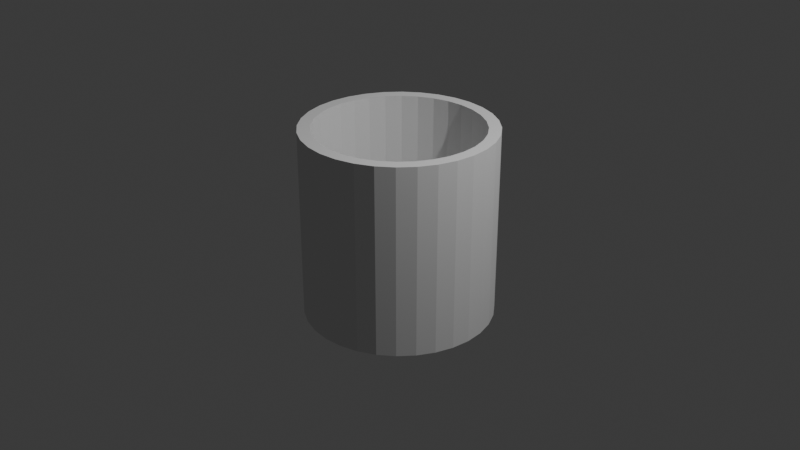 # Source: end_of_turn.blend  (saved by Blender 4.2.66; exported with 4.5.12 LTS)
import bpy
from mathutils import Matrix  # noqa: F401  (used for matrix-valued properties, if any)

bpy.ops.wm.read_factory_settings(use_empty=True)
scene = bpy.context.scene
scene.name = 'Scene'

# ---- collections
col_collection = bpy.data.collections.new('Collection'); scene.collection.children.link(col_collection)

# ---- world
world_world = bpy.data.worlds.new('World'); scene.world = world_world
world_world.use_nodes = True; world_world.node_tree.nodes.clear()
_N = world_world.node_tree.nodes; _L = world_world.node_tree.links
n0 = _N.new('ShaderNodeOutputWorld'); n0.name = 'World Output'; n0.location = (300, 300)
n1 = _N.new('ShaderNodeBackground'); n1.name = 'Background'; n1.location = (10, 300)
n1.inputs[0].default_value = (0.05088, 0.05088, 0.05088, 1.0)
_L.new(n1.outputs[0], n0.inputs[0])
n0.is_active_output = True
world_world.color = (0.05088, 0.05088, 0.05088)
world_world.sun_shadow_jitter_overblur = 0.0

# ---- cameras
cam_camera = bpy.data.cameras.new('Camera')
cam_camera.clip_end = 100.0
cam_camera.ortho_scale = 7.314

# ---- lights
light_light = bpy.data.lights.new('Light', 'POINT')
light_light.energy = 1000.0
light_light.shadow_soft_size = 0.1

# ---- meshes
me_cylinder = bpy.data.meshes.new('Cylinder')
me_cylinder.from_pydata([(0.0, 1.0, -1.0), (0.0, 1.0, 1.0), (0.1951, 0.9808, -1.0), (0.1951, 0.9808, 1.0), (0.3827, 0.9239, -1.0), (0.3827, 0.9239, 1.0), (0.5556, 0.8315, -1.0), (0.5556, 0.8315, 1.0), (0.7071, 0.7071, -1.0), (0.7071, 0.7071, 1.0), (0.8315, 0.5556, -1.0), (0.8315, 0.5556, 1.0), (0.9239, 0.3827, -1.0), (0.9239, 0.3827, 1.0), (0.9808, 0.1951, -1.0), (0.9808, 0.1951, 1.0), (1.0, 0.0, -1.0), (1.0, 0.0, 1.0), (0.9808, -0.1951, -1.0), (0.9808, -0.1951, 1.0), (0.9239, -0.3827, -1.0), (0.9239, -0.3827, 1.0), (0.8315, -0.5556, -1.0), (0.8315, -0.5556, 1.0), (0.7071, -0.7071, -1.0), (0.7071, -0.7071, 1.0), (0.5556, -0.8315, -1.0), (0.5556, -0.8315, 1.0), (0.3827, -0.9239, -1.0), (0.3827, -0.9239, 1.0), (0.1951, -0.9808, -1.0), (0.1951, -0.9808, 1.0), (0.0, -1.0, -1.0), (0.0, -1.0, 1.0), (-0.1951, -0.9808, -1.0), (-0.1951, -0.9808, 1.0), (-0.3827, -0.9239, -1.0), (-0.3827, -0.9239, 1.0), (-0.5556, -0.8315, -1.0), (-0.5556, -0.8315, 1.0), (-0.7071, -0.7071, -1.0), (-0.7071, -0.7071, 1.0), (-0.8315, -0.5556, -1.0), (-0.8315, -0.5556, 1.0), (-0.9239, -0.3827, -1.0), (-0.9239, -0.3827, 1.0), (-0.9808, -0.1951, -1.0), (-0.9808, -0.1951, 1.0), (-1.0, 0.0, -1.0), (-1.0, 0.0, 1.0), (-0.9808, 0.1951, -1.0), (-0.9808, 0.1951, 1.0), (-0.9239, 0.3827, -1.0), (-0.9239, 0.3827, 1.0), (-0.8315, 0.5556, -1.0), (-0.8315, 0.5556, 1.0), (-0.7071, 0.7071, -1.0), (-0.7071, 0.7071, 1.0), (-0.5556, 0.8315, -1.0), (-0.5556, 0.8315, 1.0), (-0.3827, 0.9239, -1.0), (-0.3827, 0.9239, 1.0), (-0.1951, 0.9808, -1.0), (-0.1951, 0.9808, 1.0), (0.09755, 0.9904, 1.0), (0.2889, 0.9523, 1.0), (0.4691, 0.8777, 1.0), (0.6313, 0.7693, 1.0), (0.7693, 0.6313, 1.0), (0.8777, 0.4691, 1.0), (0.9523, 0.2889, 1.0), (0.9904, 0.09755, 1.0), (0.9904, -0.09755, 1.0), (0.9523, -0.2889, 1.0), (0.8777, -0.4691, 1.0), (0.7693, -0.6313, 1.0), (0.6313, -0.7693, 1.0), (0.4691, -0.8777, 1.0), (0.2889, -0.9523, 1.0), (0.09755, -0.9904, 1.0), (-0.09755, -0.9904, 1.0), (-0.2889, -0.9523, 1.0), (-0.4691, -0.8777, 1.0), (-0.6313, -0.7693, 1.0), (-0.7693, -0.6313, 1.0), (-0.8777, -0.4691, 1.0), (-0.9523, -0.2889, 1.0), (-0.9904, -0.09755, 1.0), (-0.9904, 0.09755, 1.0), (-0.9523, 0.2889, 1.0), (-0.8777, 0.4691, 1.0), (-0.7693, 0.6313, 1.0), (-0.6313, 0.7693, 1.0), (-0.4691, 0.8777, 1.0), (-0.2889, 0.9523, 1.0), (-0.09755, 0.9904, 1.0), (0.08514, 0.8645, 1.0), (0.0, 0.8729, 1.0), (0.2522, 0.8313, 1.0), (0.1703, 0.8561, 1.0), (0.4095, 0.7661, 1.0), (0.334, 0.8064, 1.0), (0.5511, 0.6715, 1.0), (0.4849, 0.7258, 1.0), (0.6715, 0.5511, 1.0), (0.6172, 0.6172, 1.0), (0.7661, 0.4095, 1.0), (0.7258, 0.4849, 1.0), (0.8313, 0.2522, 1.0), (0.8064, 0.334, 1.0), (0.8645, 0.08514, 1.0), (0.8561, 0.1703, 1.0), (0.8645, -0.08514, 1.0), (0.8729, 0.0, 1.0), (0.8313, -0.2522, 1.0), (0.8561, -0.1703, 1.0), (0.7661, -0.4095, 1.0), (0.8064, -0.334, 1.0), (0.6715, -0.5511, 1.0), (0.7258, -0.4849, 1.0), (0.5511, -0.6715, 1.0), (0.6172, -0.6172, 1.0), (0.4095, -0.7661, 1.0), (0.4849, -0.7258, 1.0), (0.2522, -0.8313, 1.0), (0.334, -0.8064, 1.0), (0.08514, -0.8645, 1.0), (0.1703, -0.8561, 1.0), (-0.08514, -0.8645, 1.0), (0.0, -0.8729, 1.0), (-0.2522, -0.8313, 1.0), (-0.1703, -0.8561, 1.0), (-0.4095, -0.7661, 1.0), (-0.334, -0.8064, 1.0), (-0.5511, -0.6715, 1.0), (-0.4849, -0.7258, 1.0), (-0.6715, -0.5511, 1.0), (-0.6172, -0.6172, 1.0), (-0.7661, -0.4095, 1.0), (-0.7258, -0.4849, 1.0), (-0.8313, -0.2522, 1.0), (-0.8064, -0.334, 1.0), (-0.8645, -0.08514, 1.0), (-0.8561, -0.1703, 1.0), (-0.8645, 0.08514, 1.0), (-0.8729, 0.0, 1.0), (-0.8313, 0.2522, 1.0), (-0.8561, 0.1703, 1.0), (-0.7661, 0.4095, 1.0), (-0.8064, 0.334, 1.0), (-0.6715, 0.5511, 1.0), (-0.7258, 0.4849, 1.0), (-0.5511, 0.6715, 1.0), (-0.6172, 0.6172, 1.0), (-0.4095, 0.7661, 1.0), (-0.4849, 0.7258, 1.0), (-0.2522, 0.8313, 1.0), (-0.334, 0.8064, 1.0), (-0.08514, 0.8645, 1.0), (-0.1703, 0.8561, 1.0), (0.09755, 0.9904, 1.0), (0.0, 1.0, 1.0), (0.2889, 0.9523, 1.0), (0.1951, 0.9808, 1.0), (0.4691, 0.8777, 1.0), (0.3827, 0.9239, 1.0), (0.6313, 0.7693, 1.0), (0.5556, 0.8315, 1.0), (0.7693, 0.6313, 1.0), (0.7071, 0.7071, 1.0), (0.8777, 0.4691, 1.0), (0.8315, 0.5556, 1.0), (0.9523, 0.2889, 1.0), (0.9239, 0.3827, 1.0), (0.9904, 0.09755, 1.0), (0.9808, 0.1951, 1.0), (0.9904, -0.09755, 1.0), (1.0, 0.0, 1.0), (0.9523, -0.2889, 1.0), (0.9808, -0.1951, 1.0), (0.8777, -0.4691, 1.0), (0.9239, -0.3827, 1.0), (0.7693, -0.6313, 1.0), (0.8315, -0.5556, 1.0), (0.6313, -0.7693, 1.0), (0.7071, -0.7071, 1.0), (0.4691, -0.8777, 1.0), (0.5556, -0.8315, 1.0), (0.2889, -0.9523, 1.0), (0.3827, -0.9239, 1.0), (0.09755, -0.9904, 1.0), (0.1951, -0.9808, 1.0), (-0.09755, -0.9904, 1.0), (0.0, -1.0, 1.0), (-0.2889, -0.9523, 1.0), (-0.1951, -0.9808, 1.0), (-0.4691, -0.8777, 1.0), (-0.3827, -0.9239, 1.0), (-0.6313, -0.7693, 1.0), (-0.5556, -0.8315, 1.0), (-0.7693, -0.6313, 1.0), (-0.7071, -0.7071, 1.0), (-0.8777, -0.4691, 1.0), (-0.8315, -0.5556, 1.0), (-0.9523, -0.2889, 1.0), (-0.9239, -0.3827, 1.0), (-0.9904, -0.09755, 1.0), (-0.9808, -0.1951, 1.0), (-0.9904, 0.09755, 1.0), (-1.0, 0.0, 1.0), (-0.9523, 0.2889, 1.0), (-0.9808, 0.1951, 1.0), (-0.8777, 0.4691, 1.0), (-0.9239, 0.3827, 1.0), (-0.7693, 0.6313, 1.0), (-0.8315, 0.5556, 1.0), (-0.6313, 0.7693, 1.0), (-0.7071, 0.7071, 1.0), (-0.4691, 0.8777, 1.0), (-0.5556, 0.8315, 1.0), (-0.2889, 0.9523, 1.0), (-0.3827, 0.9239, 1.0), (-0.09755, 0.9904, 1.0), (-0.1951, 0.9808, 1.0), (0.09755, 0.9904, 1.0), (0.0, 1.0, 1.0), (0.2889, 0.9523, 1.0), (0.1951, 0.9808, 1.0), (0.4691, 0.8777, 1.0), (0.3827, 0.9239, 1.0), (0.6313, 0.7693, 1.0), (0.5556, 0.8315, 1.0), (0.7693, 0.6313, 1.0), (0.7071, 0.7071, 1.0), (0.8777, 0.4691, 1.0), (0.8315, 0.5556, 1.0), (0.9523, 0.2889, 1.0), (0.9239, 0.3827, 1.0), (0.9904, 0.09755, 1.0), (0.9808, 0.1951, 1.0), (0.9904, -0.09755, 1.0), (1.0, 0.0, 1.0), (0.9523, -0.2889, 1.0), (0.9808, -0.1951, 1.0), (0.8777, -0.4691, 1.0), (0.9239, -0.3827, 1.0), (0.7693, -0.6313, 1.0), (0.8315, -0.5556, 1.0), (0.6313, -0.7693, 1.0), (0.7071, -0.7071, 1.0), (0.4691, -0.8777, 1.0), (0.5556, -0.8315, 1.0), (0.2889, -0.9523, 1.0), (0.3827, -0.9239, 1.0), (0.09755, -0.9904, 1.0), (0.1951, -0.9808, 1.0), (-0.09755, -0.9904, 1.0), (0.0, -1.0, 1.0), (-0.2889, -0.9523, 1.0), (-0.1951, -0.9808, 1.0), (-0.4691, -0.8777, 1.0), (-0.3827, -0.9239, 1.0), (-0.6313, -0.7693, 1.0), (-0.5556, -0.8315, 1.0), (-0.7693, -0.6313, 1.0), (-0.7071, -0.7071, 1.0), (-0.8777, -0.4691, 1.0), (-0.8315, -0.5556, 1.0), (-0.9523, -0.2889, 1.0), (-0.9239, -0.3827, 1.0), (-0.9904, -0.09755, 1.0), (-0.9808, -0.1951, 1.0), (-0.9904, 0.09755, 1.0), (-1.0, 0.0, 1.0), (-0.9523, 0.2889, 1.0), (-0.9808, 0.1951, 1.0), (-0.8777, 0.4691, 1.0), (-0.9239, 0.3827, 1.0), (-0.7693, 0.6313, 1.0), (-0.8315, 0.5556, 1.0), (-0.6313, 0.7693, 1.0), (-0.7071, 0.7071, 1.0), (-0.4691, 0.8777, 1.0), (-0.5556, 0.8315, 1.0), (-0.2889, 0.9523, 1.0), (-0.3827, 0.9239, 1.0), (-0.09755, 0.9904, 1.0), (-0.1951, 0.9808, 1.0), (0.09755, 0.9904, 1.0), (0.0, 1.0, 1.0), (0.2889, 0.9523, 1.0), (0.1951, 0.9808, 1.0), (0.4691, 0.8777, 1.0), (0.3827, 0.9239, 1.0), (0.6313, 0.7693, 1.0), (0.5556, 0.8315, 1.0), (0.7693, 0.6313, 1.0), (0.7071, 0.7071, 1.0), (0.8777, 0.4691, 1.0), (0.8315, 0.5556, 1.0), (0.9523, 0.2889, 1.0), (0.9239, 0.3827, 1.0), (0.9904, 0.09755, 1.0), (0.9808, 0.1951, 1.0), (0.9904, -0.09755, 1.0), (1.0, 0.0, 1.0), (0.9523, -0.2889, 1.0), (0.9808, -0.1951, 1.0), (0.8777, -0.4691, 1.0), (0.9239, -0.3827, 1.0), (0.7693, -0.6313, 1.0), (0.8315, -0.5556, 1.0), (0.6313, -0.7693, 1.0), (0.7071, -0.7071, 1.0), (0.4691, -0.8777, 1.0), (0.5556, -0.8315, 1.0), (0.2889, -0.9523, 1.0), (0.3827, -0.9239, 1.0), (0.09755, -0.9904, 1.0), (0.1951, -0.9808, 1.0), (-0.09755, -0.9904, 1.0), (0.0, -1.0, 1.0), (-0.2889, -0.9523, 1.0), (-0.1951, -0.9808, 1.0), (-0.4691, -0.8777, 1.0), (-0.3827, -0.9239, 1.0), (-0.6313, -0.7693, 1.0), (-0.5556, -0.8315, 1.0), (-0.7693, -0.6313, 1.0), (-0.7071, -0.7071, 1.0), (-0.8777, -0.4691, 1.0), (-0.8315, -0.5556, 1.0), (-0.9523, -0.2889, 1.0), (-0.9239, -0.3827, 1.0), (-0.9904, -0.09755, 1.0), (-0.9808, -0.1951, 1.0), (-0.9904, 0.09755, 1.0), (-1.0, 0.0, 1.0), (-0.9523, 0.2889, 1.0), (-0.9808, 0.1951, 1.0), (-0.8777, 0.4691, 1.0), (-0.9239, 0.3827, 1.0), (-0.7693, 0.6313, 1.0), (-0.8315, 0.5556, 1.0), (-0.6313, 0.7693, 1.0), (-0.7071, 0.7071, 1.0), (-0.4691, 0.8777, 1.0), (-0.5556, 0.8315, 1.0), (-0.2889, 0.9523, 1.0), (-0.3827, 0.9239, 1.0), (-0.09755, 0.9904, 1.0), (-0.1951, 0.9808, 1.0), (0.08514, 0.8645, -0.6921), (0.0, 0.8729, -0.6921), (0.2522, 0.8313, -0.6921), (0.1703, 0.8561, -0.6921), (0.4095, 0.7661, -0.6921), (0.334, 0.8064, -0.6921), (0.5511, 0.6715, -0.6921), (0.4849, 0.7258, -0.6921), (0.6715, 0.5511, -0.6921), (0.6172, 0.6172, -0.6921), (0.7661, 0.4095, -0.6921), (0.7258, 0.4849, -0.6921), (0.8313, 0.2522, -0.6921), (0.8064, 0.334, -0.6921), (0.8645, 0.08514, -0.6921), (0.8561, 0.1703, -0.6921), (0.8645, -0.08514, -0.6921), (0.8729, 0.0, -0.6921), (0.8313, -0.2522, -0.6921), (0.8561, -0.1703, -0.6921), (0.7661, -0.4095, -0.6921), (0.8064, -0.334, -0.6921), (0.6715, -0.5511, -0.6921), (0.7258, -0.4849, -0.6921), (0.5511, -0.6715, -0.6921), (0.6172, -0.6172, -0.6921), (0.4095, -0.7661, -0.6921), (0.4849, -0.7258, -0.6921), (0.2522, -0.8313, -0.6921), (0.334, -0.8064, -0.6921), (0.08514, -0.8645, -0.6921), (0.1703, -0.8561, -0.6921), (-0.08514, -0.8645, -0.6921), (0.0, -0.8729, -0.6921), (-0.2522, -0.8313, -0.6921), (-0.1703, -0.8561, -0.6921), (-0.4095, -0.7661, -0.6921), (-0.334, -0.8064, -0.6921), (-0.5511, -0.6715, -0.6921), (-0.4849, -0.7258, -0.6921), (-0.6715, -0.5511, -0.6921), (-0.6172, -0.6172, -0.6921), (-0.7661, -0.4095, -0.6921), (-0.7258, -0.4849, -0.6921), (-0.8313, -0.2522, -0.6921), (-0.8064, -0.334, -0.6921), (-0.8645, -0.08514, -0.6921), (-0.8561, -0.1703, -0.6921), (-0.8645, 0.08514, -0.6921), (-0.8729, 0.0, -0.6921), (-0.8313, 0.2522, -0.6921), (-0.8561, 0.1703, -0.6921), (-0.7661, 0.4095, -0.6921), (-0.8064, 0.334, -0.6921), (-0.6715, 0.5511, -0.6921), (-0.7258, 0.4849, -0.6921), (-0.5511, 0.6715, -0.6921), (-0.6172, 0.6172, -0.6921), (-0.4095, 0.7661, -0.6921), (-0.4849, 0.7258, -0.6921), (-0.2522, 0.8313, -0.6921), (-0.334, 0.8064, -0.6921), (-0.08514, 0.8645, -0.6921), (-0.1703, 0.8561, -0.6921)], [], [(0, 1, 64, 3, 2), (2, 3, 65, 5, 4), (4, 5, 66, 7, 6), (6, 7, 67, 9, 8), (8, 9, 68, 11, 10), (10, 11, 69, 13, 12), (12, 13, 70, 15, 14), (14, 15, 71, 17, 16), (16, 17, 72, 19, 18), (18, 19, 73, 21, 20), (20, 21, 74, 23, 22), (22, 23, 75, 25, 24), (24, 25, 76, 27, 26), (26, 27, 77, 29, 28), (28, 29, 78, 31, 30), (30, 31, 79, 33, 32), (32, 33, 80, 35, 34), (34, 35, 81, 37, 36), (36, 37, 82, 39, 38), (38, 39, 83, 41, 40), (40, 41, 84, 43, 42), (42, 43, 85, 45, 44), (44, 45, 86, 47, 46), (46, 47, 87, 49, 48), (48, 49, 88, 51, 50), (50, 51, 89, 53, 52), (52, 53, 90, 55, 54), (54, 55, 91, 57, 56), (56, 57, 92, 59, 58), (58, 59, 93, 61, 60), (74, 21, 181, 180), (60, 61, 94, 63, 62), (62, 63, 95, 1, 0), (0, 2, 4, 6, 8, 10, 12, 14, 16, 18, 20, 22, 24, 26, 28, 30, 32, 34, 36, 38, 40, 42, 44, 46, 48, 50, 52, 54, 56, 58, 60, 62), (97, 158, 414, 353), (33, 79, 190, 193), (83, 39, 199, 198), (35, 80, 192, 195), (92, 57, 217, 216), (66, 5, 165, 164), (37, 81, 194, 197), (75, 23, 183, 182), (39, 82, 196, 199), (84, 41, 201, 200), (41, 83, 198, 201), (93, 59, 219, 218), (67, 7, 167, 166), (43, 84, 200, 203), (76, 25, 185, 184), (45, 85, 202, 205), (85, 43, 203, 202), (47, 86, 204, 207), (94, 61, 221, 220), (68, 9, 169, 168), (49, 87, 206, 209), (77, 27, 187, 186), (51, 88, 208, 211), (86, 45, 205, 204), (53, 89, 210, 213), (95, 63, 223, 222), (69, 11, 171, 170), (55, 90, 212, 215), (3, 64, 160, 163), (78, 29, 189, 188), (57, 91, 214, 217), (5, 65, 162, 165), (87, 47, 207, 206), (59, 92, 216, 219), (7, 66, 164, 167), (70, 13, 173, 172), (61, 93, 218, 221), (9, 67, 166, 169), (79, 31, 191, 190), (63, 94, 220, 223), (11, 68, 168, 171), (88, 49, 209, 208), (1, 95, 222, 161), (13, 69, 170, 173), (71, 15, 175, 174), (15, 70, 172, 175), (80, 33, 193, 192), (17, 71, 174, 177), (89, 51, 211, 210), (19, 72, 176, 179), (72, 17, 177, 176), (21, 73, 178, 181), (81, 35, 195, 194), (64, 1, 161, 160), (23, 74, 180, 183), (90, 53, 213, 212), (25, 75, 182, 185), (73, 19, 179, 178), (27, 76, 184, 187), (82, 37, 197, 196), (29, 77, 186, 189), (91, 55, 215, 214), (65, 3, 163, 162), (31, 78, 188, 191), (225, 224, 160, 161), (227, 226, 162, 163), (229, 228, 164, 165), (231, 230, 166, 167), (233, 232, 168, 169), (235, 234, 170, 171), (237, 236, 172, 173), (239, 238, 174, 175), (241, 240, 176, 177), (243, 242, 178, 179), (245, 244, 180, 181), (247, 246, 182, 183), (249, 248, 184, 185), (251, 250, 186, 187), (253, 252, 188, 189), (255, 254, 190, 191), (257, 256, 192, 193), (259, 258, 194, 195), (261, 260, 196, 197), (263, 262, 198, 199), (265, 264, 200, 201), (267, 266, 202, 203), (269, 268, 204, 205), (271, 270, 206, 207), (273, 272, 208, 209), (275, 274, 210, 211), (277, 276, 212, 213), (279, 278, 214, 215), (281, 280, 216, 217), (283, 282, 218, 219), (285, 284, 220, 221), (287, 286, 222, 223), (224, 227, 163, 160), (226, 229, 165, 162), (228, 231, 167, 164), (230, 233, 169, 166), (232, 235, 171, 168), (234, 237, 173, 170), (236, 239, 175, 172), (238, 241, 177, 174), (240, 243, 179, 176), (242, 245, 181, 178), (244, 247, 183, 180), (246, 249, 185, 182), (248, 251, 187, 184), (250, 253, 189, 186), (252, 255, 191, 188), (254, 257, 193, 190), (256, 259, 195, 192), (258, 261, 197, 194), (260, 263, 199, 196), (262, 265, 201, 198), (264, 267, 203, 200), (266, 269, 205, 202), (268, 271, 207, 204), (270, 273, 209, 206), (272, 275, 211, 208), (274, 277, 213, 210), (276, 279, 215, 212), (278, 281, 217, 214), (280, 283, 219, 216), (282, 285, 221, 218), (284, 287, 223, 220), (286, 225, 161, 222), (289, 288, 224, 225), (291, 290, 226, 227), (293, 292, 228, 229), (295, 294, 230, 231), (297, 296, 232, 233), (299, 298, 234, 235), (301, 300, 236, 237), (303, 302, 238, 239), (305, 304, 240, 241), (307, 306, 242, 243), (309, 308, 244, 245), (311, 310, 246, 247), (313, 312, 248, 249), (315, 314, 250, 251), (317, 316, 252, 253), (319, 318, 254, 255), (321, 320, 256, 257), (323, 322, 258, 259), (325, 324, 260, 261), (327, 326, 262, 263), (329, 328, 264, 265), (331, 330, 266, 267), (333, 332, 268, 269), (335, 334, 270, 271), (337, 336, 272, 273), (339, 338, 274, 275), (341, 340, 276, 277), (343, 342, 278, 279), (345, 344, 280, 281), (347, 346, 282, 283), (349, 348, 284, 285), (351, 350, 286, 287), (288, 291, 227, 224), (290, 293, 229, 226), (292, 295, 231, 228), (294, 297, 233, 230), (296, 299, 235, 232), (298, 301, 237, 234), (300, 303, 239, 236), (302, 305, 241, 238), (304, 307, 243, 240), (306, 309, 245, 242), (308, 311, 247, 244), (310, 313, 249, 246), (312, 315, 251, 248), (314, 317, 253, 250), (316, 319, 255, 252), (318, 321, 257, 254), (320, 323, 259, 256), (322, 325, 261, 258), (324, 327, 263, 260), (326, 329, 265, 262), (328, 331, 267, 264), (330, 333, 269, 266), (332, 335, 271, 268), (334, 337, 273, 270), (336, 339, 275, 272), (338, 341, 277, 274), (340, 343, 279, 276), (342, 345, 281, 278), (344, 347, 283, 280), (346, 349, 285, 282), (348, 351, 287, 284), (350, 289, 225, 286), (97, 96, 288, 289), (99, 98, 290, 291), (101, 100, 292, 293), (103, 102, 294, 295), (105, 104, 296, 297), (107, 106, 298, 299), (109, 108, 300, 301), (111, 110, 302, 303), (113, 112, 304, 305), (115, 114, 306, 307), (117, 116, 308, 309), (119, 118, 310, 311), (121, 120, 312, 313), (123, 122, 314, 315), (125, 124, 316, 317), (127, 126, 318, 319), (129, 128, 320, 321), (131, 130, 322, 323), (133, 132, 324, 325), (135, 134, 326, 327), (137, 136, 328, 329), (139, 138, 330, 331), (141, 140, 332, 333), (143, 142, 334, 335), (145, 144, 336, 337), (147, 146, 338, 339), (149, 148, 340, 341), (151, 150, 342, 343), (153, 152, 344, 345), (155, 154, 346, 347), (157, 156, 348, 349), (159, 158, 350, 351), (96, 99, 291, 288), (98, 101, 293, 290), (100, 103, 295, 292), (102, 105, 297, 294), (104, 107, 299, 296), (106, 109, 301, 298), (108, 111, 303, 300), (110, 113, 305, 302), (112, 115, 307, 304), (114, 117, 309, 306), (116, 119, 311, 308), (118, 121, 313, 310), (120, 123, 315, 312), (122, 125, 317, 314), (124, 127, 319, 316), (126, 129, 321, 318), (128, 131, 323, 320), (130, 133, 325, 322), (132, 135, 327, 324), (134, 137, 329, 326), (136, 139, 331, 328), (138, 141, 333, 330), (140, 143, 335, 332), (142, 145, 337, 334), (144, 147, 339, 336), (146, 149, 341, 338), (148, 151, 343, 340), (150, 153, 345, 342), (152, 155, 347, 344), (154, 157, 349, 346), (156, 159, 351, 348), (158, 97, 289, 350), (355, 352, 353, 414, 415, 412, 413, 410, 411, 408, 409, 406, 407, 404, 405, 402, 403, 400, 401, 398, 399, 396, 397, 394, 395, 392, 393, 390, 391, 388, 389, 386, 387, 384, 385, 382, 383, 380, 381, 378, 379, 376, 377, 374, 375, 372, 373, 370, 371, 368, 369, 366, 367, 364, 365, 362, 363, 360, 361, 358, 359, 356, 357, 354), (109, 106, 362, 365), (118, 119, 375, 374), (111, 108, 364, 367), (120, 121, 377, 376), (113, 110, 366, 369), (122, 123, 379, 378), (115, 112, 368, 371), (124, 125, 381, 380), (117, 114, 370, 373), (126, 127, 383, 382), (119, 116, 372, 375), (128, 129, 385, 384), (121, 118, 374, 377), (130, 131, 387, 386), (123, 120, 376, 379), (132, 133, 389, 388), (125, 122, 378, 381), (134, 135, 391, 390), (127, 124, 380, 383), (136, 137, 393, 392), (129, 126, 382, 385), (138, 139, 395, 394), (131, 128, 384, 387), (140, 141, 397, 396), (133, 130, 386, 389), (142, 143, 399, 398), (135, 132, 388, 391), (144, 145, 401, 400), (137, 134, 390, 393), (146, 147, 403, 402), (139, 136, 392, 395), (148, 149, 405, 404), (96, 97, 353, 352), (141, 138, 394, 397), (150, 151, 407, 406), (98, 99, 355, 354), (143, 140, 396, 399), (152, 153, 409, 408), (100, 101, 357, 356), (145, 142, 398, 401), (154, 155, 411, 410), (102, 103, 359, 358), (147, 144, 400, 403), (156, 157, 413, 412), (104, 105, 361, 360), (149, 146, 402, 405), (158, 159, 415, 414), (106, 107, 363, 362), (151, 148, 404, 407), (99, 96, 352, 355), (108, 109, 365, 364), (153, 150, 406, 409), (101, 98, 354, 357), (110, 111, 367, 366), (155, 152, 408, 411), (103, 100, 356, 359), (112, 113, 369, 368), (157, 154, 410, 413), (105, 102, 358, 361), (114, 115, 371, 370), (159, 156, 412, 415), (107, 104, 360, 363), (116, 117, 373, 372)])
_uv = me_cylinder.uv_layers.new(name='UVMap')
_uv.uv.foreach_set('vector', [1.0, 0.5, 1.0, 1.0, 0.9844, 1.0, 0.9688, 1.0, 0.9688, 0.5, 0.9688, 0.5, 0.9688, 1.0, 0.9531, 1.0, 0.9375, 1.0, 0.9375, 0.5, 0.9375, 0.5, 0.9375, 1.0, 0.9219, 1.0, 0.9062, 1.0, 0.9062, 0.5, 0.9062, 0.5, 0.9062, 1.0, 0.8906, 1.0, 0.875, 1.0, 0.875, 0.5, 0.875, 0.5, 0.875, 1.0, 0.8594, 1.0, 0.8438, 1.0, 0.8438, 0.5, 0.8438, 0.5, 0.8438, 1.0, 0.8281, 1.0, 0.8125, 1.0, 0.8125, 0.5, 0.8125, 0.5, 0.8125, 1.0, 0.7969, 1.0, 0.7812, 1.0, 0.7812, 0.5, 0.7812, 0.5, 0.7812, 1.0, 0.7656, 1.0, 0.75, 1.0, 0.75, 0.5, 0.75, 0.5, 0.75, 1.0, 0.7344, 1.0, 0.7188, 1.0, 0.7188, 0.5, 0.7188, 0.5, 0.7188, 1.0, 0.7031, 1.0, 0.6875, 1.0, 0.6875, 0.5, 0.6875, 0.5, 0.6875, 1.0, 0.6719, 1.0, 0.6562, 1.0, 0.6562, 0.5, 0.6562, 0.5, 0.6562, 1.0, 0.6406, 1.0, 0.625, 1.0, 0.625, 0.5, 0.625, 0.5, 0.625, 1.0, 0.6094, 1.0, 0.5938, 1.0, 0.5938, 0.5, 0.5938, 0.5, 0.5938, 1.0, 0.5781, 1.0, 0.5625, 1.0, 0.5625, 0.5, 0.5625, 0.5, 0.5625, 1.0, 0.5469, 1.0, 0.5312, 1.0, 0.5312, 0.5, 0.5312, 0.5, 0.5312, 1.0, 0.5156, 1.0, 0.5, 1.0, 0.5, 0.5, 0.5, 0.5, 0.5, 1.0, 0.4844, 1.0, 0.4688, 1.0, 0.4688, 0.5, 0.4688, 0.5, 0.4688, 1.0, 0.4531, 1.0, 0.4375, 1.0, 0.4375, 0.5, 0.4375, 0.5, 0.4375, 1.0, 0.4219, 1.0, 0.4062, 1.0, 0.4062, 0.5, 0.4062, 0.5, 0.4062, 1.0, 0.3906, 1.0, 0.375, 1.0, 0.375, 0.5, 0.375, 0.5, 0.375, 1.0, 0.3594, 1.0, 0.3438, 1.0, 0.3438, 0.5, 0.3438, 0.5, 0.3438, 1.0, 0.3281, 1.0, 0.3125, 1.0, 0.3125, 0.5, 0.3125, 0.5, 0.3125, 1.0, 0.2969, 1.0, 0.2812, 1.0, 0.2812, 0.5, 0.2812, 0.5, 0.2812, 1.0, 0.2656, 1.0, 0.25, 1.0, 0.25, 0.5, 0.25, 0.5, 0.25, 1.0, 0.2344, 1.0, 0.2188, 1.0, 0.2188, 0.5, 0.2188, 0.5, 0.2188, 1.0, 0.2031, 1.0, 0.1875, 1.0, 0.1875, 0.5, 0.1875, 0.5, 0.1875, 1.0, 0.1719, 1.0, 0.1562, 1.0, 0.1562, 0.5, 0.1562, 0.5, 0.1562, 1.0, 0.1406, 1.0, 0.125, 1.0, 0.125, 0.5, 0.125, 0.5, 0.125, 1.0, 0.1094, 1.0, 0.09375, 1.0, 0.09375, 0.5, 0.09375, 0.5, 0.09375, 1.0, 0.07812, 1.0, 0.0625, 1.0, 0.0625, 0.5, 0.6719, 1.0, 0.6875, 1.0, 0.6875, 1.0, 0.6719, 1.0, 0.0625, 0.5, 0.0625, 1.0, 0.04688, 1.0, 0.03125, 1.0, 0.03125, 0.5, 0.03125, 0.5, 0.03125, 1.0, 0.01562, 1.0, 0.0, 1.0, 0.0, 0.5, 0.75, 0.49, 0.7968, 0.4854, 0.8418, 0.4717, 0.8833, 0.4496, 0.9197, 0.4197, 0.9496, 0.3833, 0.9717, 0.3418, 0.9854, 0.2968, 0.99, 0.25, 0.9854, 0.2032, 0.9717, 0.1582, 0.9496, 0.1167, 0.9197, 0.08029, 0.8833, 0.05045, 0.8418, 0.02827, 0.7968, 0.01461, 0.75, 0.01, 0.7032, 0.01461, 0.6582, 0.02827, 0.6167, 0.05045, 0.5803, 0.08029, 0.5504, 0.1167, 0.5283, 0.1582, 0.5146, 0.2032, 0.51, 0.25, 0.5146, 0.2968, 0.5283, 0.3418, 0.5504, 0.3833, 0.5803, 0.4197, 0.6167, 0.4496, 0.6582, 0.4717, 0.7032, 0.4854, 0.25, 0.4595, 0.2296, 0.4575, 0.2296, 0.4575, 0.25, 0.4595, 0.5, 1.0, 0.5156, 1.0, 0.5156, 1.0, 0.5, 1.0, 0.3906, 1.0, 0.4062, 1.0, 0.4062, 1.0, 0.3906, 1.0, 0.4688, 1.0, 0.4844, 1.0, 0.4844, 1.0, 0.4688, 1.0, 0.1094, 1.0, 0.125, 1.0, 0.125, 1.0, 0.1094, 1.0, 0.9219, 1.0, 0.9375, 1.0, 0.9375, 1.0, 0.9219, 1.0, 0.4375, 1.0, 0.4531, 1.0, 0.4531, 1.0, 0.4375, 1.0, 0.6406, 1.0, 0.6562, 1.0, 0.6562, 1.0, 0.6406, 1.0, 0.4062, 1.0, 0.4219, 1.0, 0.4219, 1.0, 0.4062, 1.0, 0.3594, 1.0, 0.375, 1.0, 0.375, 1.0, 0.3594, 1.0, 0.375, 1.0, 0.3906, 1.0, 0.3906, 1.0, 0.375, 1.0, 0.07812, 1.0, 0.09375, 1.0, 0.09375, 1.0, 0.07812, 1.0, 0.8906, 1.0, 0.9062, 1.0, 0.9062, 1.0, 0.8906, 1.0, 0.3438, 1.0, 0.3594, 1.0, 0.3594, 1.0, 0.3438, 1.0, 0.6094, 1.0, 0.625, 1.0, 0.625, 1.0, 0.6094, 1.0, 0.3125, 1.0, 0.3281, 1.0, 0.3281, 1.0, 0.3125, 1.0, 0.3281, 1.0, 0.3438, 1.0, 0.3438, 1.0, 0.3281, 1.0, 0.2812, 1.0, 0.2969, 1.0, 0.2969, 1.0, 0.2812, 1.0, 0.04688, 1.0, 0.0625, 1.0, 0.0625, 1.0, 0.04688, 1.0, 0.8594, 1.0, 0.875, 1.0, 0.875, 1.0, 0.8594, 1.0, 0.25, 1.0, 0.2656, 1.0, 0.2656, 1.0, 0.25, 1.0, 0.5781, 1.0, 0.5938, 1.0, 0.5938, 1.0, 0.5781, 1.0, 0.2188, 1.0, 0.2344, 1.0, 0.2344, 1.0, 0.2188, 1.0, 0.2969, 1.0, 0.3125, 1.0, 0.3125, 1.0, 0.2969, 1.0, 0.1875, 1.0, 0.2031, 1.0, 0.2031, 1.0, 0.1875, 1.0, 0.01562, 1.0, 0.03125, 1.0, 0.03125, 1.0, 0.01562, 1.0, 0.8281, 1.0, 0.8438, 1.0, 0.8438, 1.0, 0.8281, 1.0, 0.1562, 1.0, 0.1719, 1.0, 0.1719, 1.0, 0.1562, 1.0, 0.9688, 1.0, 0.9844, 1.0, 0.9844, 1.0, 0.9688, 1.0, 0.5469, 1.0, 0.5625, 1.0, 0.5625, 1.0, 0.5469, 1.0, 0.125, 1.0, 0.1406, 1.0, 0.1406, 1.0, 0.125, 1.0, 0.9375, 1.0, 0.9531, 1.0, 0.9531, 1.0, 0.9375, 1.0, 0.2656, 1.0, 0.2812, 1.0, 0.2812, 1.0, 0.2656, 1.0, 0.09375, 1.0, 0.1094, 1.0, 0.1094, 1.0, 0.09375, 1.0, 0.9062, 1.0, 0.9219, 1.0, 0.9219, 1.0, 0.9062, 1.0, 0.7969, 1.0, 0.8125, 1.0, 0.8125, 1.0, 0.7969, 1.0, 0.0625, 1.0, 0.07812, 1.0, 0.07812, 1.0, 0.0625, 1.0, 0.875, 1.0, 0.8906, 1.0, 0.8906, 1.0, 0.875, 1.0, 0.5156, 1.0, 0.5312, 1.0, 0.5312, 1.0, 0.5156, 1.0, 0.03125, 1.0, 0.04688, 1.0, 0.04688, 1.0, 0.03125, 1.0, 0.8438, 1.0, 0.8594, 1.0, 0.8594, 1.0, 0.8438, 1.0, 0.2344, 1.0, 0.25, 1.0, 0.25, 1.0, 0.2344, 1.0, 0.0, 1.0, 0.01562, 1.0, 0.01562, 1.0, 0.0, 1.0, 0.8125, 1.0, 0.8281, 1.0, 0.8281, 1.0, 0.8125, 1.0, 0.7656, 1.0, 0.7812, 1.0, 0.7812, 1.0, 0.7656, 1.0, 0.7812, 1.0, 0.7969, 1.0, 0.7969, 1.0, 0.7812, 1.0, 0.4844, 1.0, 0.5, 1.0, 0.5, 1.0, 0.4844, 1.0, 0.75, 1.0, 0.7656, 1.0, 0.7656, 1.0, 0.75, 1.0, 0.2031, 1.0, 0.2188, 1.0, 0.2188, 1.0, 0.2031, 1.0, 0.7188, 1.0, 0.7344, 1.0, 0.7344, 1.0, 0.7188, 1.0, 0.7344, 1.0, 0.75, 1.0, 0.75, 1.0, 0.7344, 1.0, 0.6875, 1.0, 0.7031, 1.0, 0.7031, 1.0, 0.6875, 1.0, 0.4531, 1.0, 0.4688, 1.0, 0.4688, 1.0, 0.4531, 1.0, 0.9844, 1.0, 1.0, 1.0, 1.0, 1.0, 0.9844, 1.0, 0.6562, 1.0, 0.6719, 1.0, 0.6719, 1.0, 0.6562, 1.0, 0.1719, 1.0, 0.1875, 1.0, 0.1875, 1.0, 0.1719, 1.0, 0.625, 1.0, 0.6406, 1.0, 0.6406, 1.0, 0.625, 1.0, 0.7031, 1.0, 0.7188, 1.0, 0.7188, 1.0, 0.7031, 1.0, 0.5938, 1.0, 0.6094, 1.0, 0.6094, 1.0, 0.5938, 1.0, 0.4219, 1.0, 0.4375, 1.0, 0.4375, 1.0, 0.4219, 1.0, 0.5625, 1.0, 0.5781, 1.0, 0.5781, 1.0, 0.5625, 1.0, 0.1406, 1.0, 0.1562, 1.0, 0.1562, 1.0, 0.1406, 1.0, 0.9531, 1.0, 0.9688, 1.0, 0.9688, 1.0, 0.9531, 1.0, 0.5312, 1.0, 0.5469, 1.0, 0.5469, 1.0, 0.5312, 1.0, 0.25, 0.49, 0.2734, 0.4877, 0.2734, 0.4877, 0.25, 0.49, 0.2968, 0.4854, 0.3193, 0.4786, 0.3193, 0.4786, 0.2968, 0.4854, 0.3418, 0.4717, 0.3626, 0.4606, 0.3626, 0.4606, 0.3418, 0.4717, 0.3833, 0.4496, 0.4015, 0.4346, 0.4015, 0.4346, 0.3833, 0.4496, 0.4197, 0.4197, 0.4346, 0.4015, 0.4346, 0.4015, 0.4197, 0.4197, 0.4496, 0.3833, 0.4606, 0.3626, 0.4606, 0.3626, 0.4496, 0.3833, 0.4717, 0.3418, 0.4786, 0.3193, 0.4786, 0.3193, 0.4717, 0.3418, 0.4854, 0.2968, 0.4877, 0.2734, 0.4877, 0.2734, 0.4854, 0.2968, 0.49, 0.25, 0.4877, 0.2266, 0.4877, 0.2266, 0.49, 0.25, 0.4854, 0.2032, 0.4786, 0.1807, 0.4786, 0.1807, 0.4854, 0.2032, 0.4717, 0.1582, 0.4606, 0.1374, 0.4606, 0.1374, 0.4717, 0.1582, 0.4496, 0.1167, 0.4346, 0.09848, 0.4346, 0.09848, 0.4496, 0.1167, 0.4197, 0.08029, 0.4015, 0.06537, 0.4015, 0.06537, 0.4197, 0.08029, 0.3833, 0.05045, 0.3626, 0.03936, 0.3626, 0.03936, 0.3833, 0.05045, 0.3418, 0.02827, 0.3193, 0.02144, 0.3193, 0.02144, 0.3418, 0.02827, 0.2968, 0.01461, 0.2734, 0.01231, 0.2734, 0.01231, 0.2968, 0.01461, 0.25, 0.01, 0.2266, 0.01231, 0.2266, 0.01231, 0.25, 0.01, 0.2032, 0.01461, 0.1807, 0.02144, 0.1807, 0.02144, 0.2032, 0.01461, 0.1582, 0.02827, 0.1374, 0.03936, 0.1374, 0.03936, 0.1582, 0.02827, 0.1167, 0.05045, 0.09848, 0.06537, 0.09848, 0.06537, 0.1167, 0.05045, 0.08029, 0.08029, 0.06537, 0.09848, 0.06537, 0.09848, 0.08029, 0.08029, 0.05045, 0.1167, 0.03936, 0.1374, 0.03936, 0.1374, 0.05045, 0.1167, 0.02827, 0.1582, 0.02144, 0.1807, 0.02144, 0.1807, 0.02827, 0.1582, 0.01461, 0.2032, 0.01231, 0.2266, 0.01231, 0.2266, 0.01461, 0.2032, 0.01, 0.25, 0.01231, 0.2734, 0.01231, 0.2734, 0.01, 0.25, 0.01461, 0.2968, 0.02144, 0.3193, 0.02144, 0.3193, 0.01461, 0.2968, 0.02827, 0.3418, 0.03936, 0.3626, 0.03936, 0.3626, 0.02827, 0.3418, 0.05045, 0.3833, 0.06537, 0.4015, 0.06537, 0.4015, 0.05045, 0.3833, 0.08029, 0.4197, 0.09848, 0.4346, 0.09848, 0.4346, 0.08029, 0.4197, 0.1167, 0.4496, 0.1374, 0.4606, 0.1374, 0.4606, 0.1167, 0.4496, 0.1582, 0.4717, 0.1807, 0.4786, 0.1807, 0.4786, 0.1582, 0.4717, 0.2032, 0.4854, 0.2266, 0.4877, 0.2266, 0.4877, 0.2032, 0.4854, 0.2734, 0.4877, 0.2968, 0.4854, 0.2968, 0.4854, 0.2734, 0.4877, 0.3193, 0.4786, 0.3418, 0.4717, 0.3418, 0.4717, 0.3193, 0.4786, 0.3626, 0.4606, 0.3833, 0.4496, 0.3833, 0.4496, 0.3626, 0.4606, 0.4015, 0.4346, 0.4197, 0.4197, 0.4197, 0.4197, 0.4015, 0.4346, 0.4346, 0.4015, 0.4496, 0.3833, 0.4496, 0.3833, 0.4346, 0.4015, 0.4606, 0.3626, 0.4717, 0.3418, 0.4717, 0.3418, 0.4606, 0.3626, 0.4786, 0.3193, 0.4854, 0.2968, 0.4854, 0.2968, 0.4786, 0.3193, 0.4877, 0.2734, 0.49, 0.25, 0.49, 0.25, 0.4877, 0.2734, 0.4877, 0.2266, 0.4854, 0.2032, 0.4854, 0.2032, 0.4877, 0.2266, 0.4786, 0.1807, 0.4717, 0.1582, 0.4717, 0.1582, 0.4786, 0.1807, 0.4606, 0.1374, 0.4496, 0.1167, 0.4496, 0.1167, 0.4606, 0.1374, 0.4346, 0.09848, 0.4197, 0.08029, 0.4197, 0.08029, 0.4346, 0.09848, 0.4015, 0.06537, 0.3833, 0.05045, 0.3833, 0.05045, 0.4015, 0.06537, 0.3626, 0.03936, 0.3418, 0.02827, 0.3418, 0.02827, 0.3626, 0.03936, 0.3193, 0.02144, 0.2968, 0.01461, 0.2968, 0.01461, 0.3193, 0.02144, 0.2734, 0.01231, 0.25, 0.01, 0.25, 0.01, 0.2734, 0.01231, 0.2266, 0.01231, 0.2032, 0.01461, 0.2032, 0.01461, 0.2266, 0.01231, 0.1807, 0.02144, 0.1582, 0.02827, 0.1582, 0.02827, 0.1807, 0.02144, 0.1374, 0.03936, 0.1167, 0.05045, 0.1167, 0.05045, 0.1374, 0.03936, 0.09848, 0.06537, 0.08029, 0.08029, 0.08029, 0.08029, 0.09848, 0.06537, 0.06537, 0.09848, 0.05045, 0.1167, 0.05045, 0.1167, 0.06537, 0.09848, 0.03936, 0.1374, 0.02827, 0.1582, 0.02827, 0.1582, 0.03936, 0.1374, 0.02144, 0.1807, 0.01461, 0.2032, 0.01461, 0.2032, 0.02144, 0.1807, 0.01231, 0.2266, 0.01, 0.25, 0.01, 0.25, 0.01231, 0.2266, 0.01231, 0.2734, 0.01461, 0.2968, 0.01461, 0.2968, 0.01231, 0.2734, 0.02144, 0.3193, 0.02827, 0.3418, 0.02827, 0.3418, 0.02144, 0.3193, 0.03936, 0.3626, 0.05045, 0.3833, 0.05045, 0.3833, 0.03936, 0.3626, 0.06537, 0.4015, 0.08029, 0.4197, 0.08029, 0.4197, 0.06537, 0.4015, 0.09848, 0.4346, 0.1167, 0.4496, 0.1167, 0.4496, 0.09848, 0.4346, 0.1374, 0.4606, 0.1582, 0.4717, 0.1582, 0.4717, 0.1374, 0.4606, 0.1807, 0.4786, 0.2032, 0.4854, 0.2032, 0.4854, 0.1807, 0.4786, 0.2266, 0.4877, 0.25, 0.49, 0.25, 0.49, 0.2266, 0.4877, 0.25, 0.49, 0.2734, 0.4877, 0.2734, 0.4877, 0.25, 0.49, 0.2968, 0.4854, 0.3193, 0.4786, 0.3193, 0.4786, 0.2968, 0.4854, 0.3418, 0.4717, 0.3626, 0.4606, 0.3626, 0.4606, 0.3418, 0.4717, 0.3833, 0.4496, 0.4015, 0.4346, 0.4015, 0.4346, 0.3833, 0.4496, 0.4197, 0.4197, 0.4346, 0.4015, 0.4346, 0.4015, 0.4197, 0.4197, 0.4496, 0.3833, 0.4606, 0.3626, 0.4606, 0.3626, 0.4496, 0.3833, 0.4717, 0.3418, 0.4786, 0.3193, 0.4786, 0.3193, 0.4717, 0.3418, 0.4854, 0.2968, 0.4877, 0.2734, 0.4877, 0.2734, 0.4854, 0.2968, 0.49, 0.25, 0.4877, 0.2266, 0.4877, 0.2266, 0.49, 0.25, 0.4854, 0.2032, 0.4786, 0.1807, 0.4786, 0.1807, 0.4854, 0.2032, 0.4717, 0.1582, 0.4606, 0.1374, 0.4606, 0.1374, 0.4717, 0.1582, 0.4496, 0.1167, 0.4346, 0.09848, 0.4346, 0.09848, 0.4496, 0.1167, 0.4197, 0.08029, 0.4015, 0.06537, 0.4015, 0.06537, 0.4197, 0.08029, 0.3833, 0.05045, 0.3626, 0.03936, 0.3626, 0.03936, 0.3833, 0.05045, 0.3418, 0.02827, 0.3193, 0.02144, 0.3193, 0.02144, 0.3418, 0.02827, 0.2968, 0.01461, 0.2734, 0.01231, 0.2734, 0.01231, 0.2968, 0.01461, 0.25, 0.01, 0.2266, 0.01231, 0.2266, 0.01231, 0.25, 0.01, 0.2032, 0.01461, 0.1807, 0.02144, 0.1807, 0.02144, 0.2032, 0.01461, 0.1582, 0.02827, 0.1374, 0.03936, 0.1374, 0.03936, 0.1582, 0.02827, 0.1167, 0.05045, 0.09848, 0.06537, 0.09848, 0.06537, 0.1167, 0.05045, 0.08029, 0.08029, 0.06537, 0.09848, 0.06537, 0.09848, 0.08029, 0.08029, 0.05045, 0.1167, 0.03936, 0.1374, 0.03936, 0.1374, 0.05045, 0.1167, 0.02827, 0.1582, 0.02144, 0.1807, 0.02144, 0.1807, 0.02827, 0.1582, 0.01461, 0.2032, 0.01231, 0.2266, 0.01231, 0.2266, 0.01461, 0.2032, 0.01, 0.25, 0.01231, 0.2734, 0.01231, 0.2734, 0.01, 0.25, 0.01461, 0.2968, 0.02144, 0.3193, 0.02144, 0.3193, 0.01461, 0.2968, 0.02827, 0.3418, 0.03936, 0.3626, 0.03936, 0.3626, 0.02827, 0.3418, 0.05045, 0.3833, 0.06537, 0.4015, 0.06537, 0.4015, 0.05045, 0.3833, 0.08029, 0.4197, 0.09848, 0.4346, 0.09848, 0.4346, 0.08029, 0.4197, 0.1167, 0.4496, 0.1374, 0.4606, 0.1374, 0.4606, 0.1167, 0.4496, 0.1582, 0.4717, 0.1807, 0.4786, 0.1807, 0.4786, 0.1582, 0.4717, 0.2032, 0.4854, 0.2266, 0.4877, 0.2266, 0.4877, 0.2032, 0.4854, 0.2734, 0.4877, 0.2968, 0.4854, 0.2968, 0.4854, 0.2734, 0.4877, 0.3193, 0.4786, 0.3418, 0.4717, 0.3418, 0.4717, 0.3193, 0.4786, 0.3626, 0.4606, 0.3833, 0.4496, 0.3833, 0.4496, 0.3626, 0.4606, 0.4015, 0.4346, 0.4197, 0.4197, 0.4197, 0.4197, 0.4015, 0.4346, 0.4346, 0.4015, 0.4496, 0.3833, 0.4496, 0.3833, 0.4346, 0.4015, 0.4606, 0.3626, 0.4717, 0.3418, 0.4717, 0.3418, 0.4606, 0.3626, 0.4786, 0.3193, 0.4854, 0.2968, 0.4854, 0.2968, 0.4786, 0.3193, 0.4877, 0.2734, 0.49, 0.25, 0.49, 0.25, 0.4877, 0.2734, 0.4877, 0.2266, 0.4854, 0.2032, 0.4854, 0.2032, 0.4877, 0.2266, 0.4786, 0.1807, 0.4717, 0.1582, 0.4717, 0.1582, 0.4786, 0.1807, 0.4606, 0.1374, 0.4496, 0.1167, 0.4496, 0.1167, 0.4606, 0.1374, 0.4346, 0.09848, 0.4197, 0.08029, 0.4197, 0.08029, 0.4346, 0.09848, 0.4015, 0.06537, 0.3833, 0.05045, 0.3833, 0.05045, 0.4015, 0.06537, 0.3626, 0.03936, 0.3418, 0.02827, 0.3418, 0.02827, 0.3626, 0.03936, 0.3193, 0.02144, 0.2968, 0.01461, 0.2968, 0.01461, 0.3193, 0.02144, 0.2734, 0.01231, 0.25, 0.01, 0.25, 0.01, 0.2734, 0.01231, 0.2266, 0.01231, 0.2032, 0.01461, 0.2032, 0.01461, 0.2266, 0.01231, 0.1807, 0.02144, 0.1582, 0.02827, 0.1582, 0.02827, 0.1807, 0.02144, 0.1374, 0.03936, 0.1167, 0.05045, 0.1167, 0.05045, 0.1374, 0.03936, 0.09848, 0.06537, 0.08029, 0.08029, 0.08029, 0.08029, 0.09848, 0.06537, 0.06537, 0.09848, 0.05045, 0.1167, 0.05045, 0.1167, 0.06537, 0.09848, 0.03936, 0.1374, 0.02827, 0.1582, 0.02827, 0.1582, 0.03936, 0.1374, 0.02144, 0.1807, 0.01461, 0.2032, 0.01461, 0.2032, 0.02144, 0.1807, 0.01231, 0.2266, 0.01, 0.25, 0.01, 0.25, 0.01231, 0.2266, 0.01231, 0.2734, 0.01461, 0.2968, 0.01461, 0.2968, 0.01231, 0.2734, 0.02144, 0.3193, 0.02827, 0.3418, 0.02827, 0.3418, 0.02144, 0.3193, 0.03936, 0.3626, 0.05045, 0.3833, 0.05045, 0.3833, 0.03936, 0.3626, 0.06537, 0.4015, 0.08029, 0.4197, 0.08029, 0.4197, 0.06537, 0.4015, 0.09848, 0.4346, 0.1167, 0.4496, 0.1167, 0.4496, 0.09848, 0.4346, 0.1374, 0.4606, 0.1582, 0.4717, 0.1582, 0.4717, 0.1374, 0.4606, 0.1807, 0.4786, 0.2032, 0.4854, 0.2032, 0.4854, 0.1807, 0.4786, 0.2266, 0.4877, 0.25, 0.49, 0.25, 0.49, 0.2266, 0.4877, 0.25, 0.4595, 0.2704, 0.4575, 0.2734, 0.4877, 0.25, 0.49, 0.2909, 0.4555, 0.3105, 0.4495, 0.3193, 0.4786, 0.2968, 0.4854, 0.3302, 0.4435, 0.3483, 0.4339, 0.3626, 0.4606, 0.3418, 0.4717, 0.3664, 0.4242, 0.3823, 0.4112, 0.4015, 0.4346, 0.3833, 0.4496, 0.3981, 0.3981, 0.4112, 0.3823, 0.4346, 0.4015, 0.4197, 0.4197, 0.4242, 0.3664, 0.4339, 0.3483, 0.4606, 0.3626, 0.4496, 0.3833, 0.4435, 0.3302, 0.4495, 0.3105, 0.4786, 0.3193, 0.4717, 0.3418, 0.4555, 0.2909, 0.4575, 0.2704, 0.4877, 0.2734, 0.4854, 0.2968, 0.4595, 0.25, 0.4575, 0.2296, 0.4877, 0.2266, 0.49, 0.25, 0.4555, 0.2091, 0.4495, 0.1895, 0.4786, 0.1807, 0.4854, 0.2032, 0.4435, 0.1698, 0.4339, 0.1517, 0.4606, 0.1374, 0.4717, 0.1582, 0.4242, 0.1336, 0.4112, 0.1177, 0.4346, 0.09848, 0.4496, 0.1167, 0.3981, 0.1019, 0.3823, 0.08884, 0.4015, 0.06537, 0.4197, 0.08029, 0.3664, 0.07582, 0.3483, 0.06614, 0.3626, 0.03936, 0.3833, 0.05045, 0.3302, 0.05646, 0.3105, 0.0505, 0.3193, 0.02144, 0.3418, 0.02827, 0.2909, 0.04454, 0.2704, 0.04253, 0.2734, 0.01231, 0.2968, 0.01461, 0.25, 0.04051, 0.2296, 0.04253, 0.2266, 0.01231, 0.25, 0.01, 0.2091, 0.04454, 0.1895, 0.0505, 0.1807, 0.02144, 0.2032, 0.01461, 0.1698, 0.05646, 0.1517, 0.06614, 0.1374, 0.03936, 0.1582, 0.02827, 0.1336, 0.07582, 0.1177, 0.08884, 0.09848, 0.06537, 0.1167, 0.05045, 0.1019, 0.1019, 0.08884, 0.1177, 0.06537, 0.09848, 0.08029, 0.08029, 0.07582, 0.1336, 0.06614, 0.1517, 0.03936, 0.1374, 0.05045, 0.1167, 0.05646, 0.1698, 0.0505, 0.1895, 0.02144, 0.1807, 0.02827, 0.1582, 0.04454, 0.2091, 0.04253, 0.2296, 0.01231, 0.2266, 0.01461, 0.2032, 0.04051, 0.25, 0.04253, 0.2704, 0.01231, 0.2734, 0.01, 0.25, 0.04454, 0.2909, 0.0505, 0.3105, 0.02144, 0.3193, 0.01461, 0.2968, 0.05646, 0.3302, 0.06614, 0.3483, 0.03936, 0.3626, 0.02827, 0.3418, 0.07582, 0.3664, 0.08884, 0.3823, 0.06537, 0.4015, 0.05045, 0.3833, 0.1019, 0.3981, 0.1177, 0.4112, 0.09848, 0.4346, 0.08029, 0.4197, 0.1336, 0.4242, 0.1517, 0.4339, 0.1374, 0.4606, 0.1167, 0.4496, 0.1698, 0.4435, 0.1895, 0.4495, 0.1807, 0.4786, 0.1582, 0.4717, 0.2091, 0.4555, 0.2296, 0.4575, 0.2266, 0.4877, 0.2032, 0.4854, 0.2704, 0.4575, 0.2909, 0.4555, 0.2968, 0.4854, 0.2734, 0.4877, 0.3105, 0.4495, 0.3302, 0.4435, 0.3418, 0.4717, 0.3193, 0.4786, 0.3483, 0.4339, 0.3664, 0.4242, 0.3833, 0.4496, 0.3626, 0.4606, 0.3823, 0.4112, 0.3981, 0.3981, 0.4197, 0.4197, 0.4015, 0.4346, 0.4112, 0.3823, 0.4242, 0.3664, 0.4496, 0.3833, 0.4346, 0.4015, 0.4339, 0.3483, 0.4435, 0.3302, 0.4717, 0.3418, 0.4606, 0.3626, 0.4495, 0.3105, 0.4555, 0.2909, 0.4854, 0.2968, 0.4786, 0.3193, 0.4575, 0.2704, 0.4595, 0.25, 0.49, 0.25, 0.4877, 0.2734, 0.4575, 0.2296, 0.4555, 0.2091, 0.4854, 0.2032, 0.4877, 0.2266, 0.4495, 0.1895, 0.4435, 0.1698, 0.4717, 0.1582, 0.4786, 0.1807, 0.4339, 0.1517, 0.4242, 0.1336, 0.4496, 0.1167, 0.4606, 0.1374, 0.4112, 0.1177, 0.3981, 0.1019, 0.4197, 0.08029, 0.4346, 0.09848, 0.3823, 0.08884, 0.3664, 0.07582, 0.3833, 0.05045, 0.4015, 0.06537, 0.3483, 0.06614, 0.3302, 0.05646, 0.3418, 0.02827, 0.3626, 0.03936, 0.3105, 0.0505, 0.2909, 0.04454, 0.2968, 0.01461, 0.3193, 0.02144, 0.2704, 0.04253, 0.25, 0.04051, 0.25, 0.01, 0.2734, 0.01231, 0.2296, 0.04253, 0.2091, 0.04454, 0.2032, 0.01461, 0.2266, 0.01231, 0.1895, 0.0505, 0.1698, 0.05646, 0.1582, 0.02827, 0.1807, 0.02144, 0.1517, 0.06614, 0.1336, 0.07582, 0.1167, 0.05045, 0.1374, 0.03936, 0.1177, 0.08884, 0.1019, 0.1019, 0.08029, 0.08029, 0.09848, 0.06537, 0.08884, 0.1177, 0.07582, 0.1336, 0.05045, 0.1167, 0.06537, 0.09848, 0.06614, 0.1517, 0.05646, 0.1698, 0.02827, 0.1582, 0.03936, 0.1374, 0.0505, 0.1895, 0.04454, 0.2091, 0.01461, 0.2032, 0.02144, 0.1807, 0.04253, 0.2296, 0.04051, 0.25, 0.01, 0.25, 0.01231, 0.2266, 0.04253, 0.2704, 0.04454, 0.2909, 0.01461, 0.2968, 0.01231, 0.2734, 0.0505, 0.3105, 0.05646, 0.3302, 0.02827, 0.3418, 0.02144, 0.3193, 0.06614, 0.3483, 0.07582, 0.3664, 0.05045, 0.3833, 0.03936, 0.3626, 0.08884, 0.3823, 0.1019, 0.3981, 0.08029, 0.4197, 0.06537, 0.4015, 0.1177, 0.4112, 0.1336, 0.4242, 0.1167, 0.4496, 0.09848, 0.4346, 0.1517, 0.4339, 0.1698, 0.4435, 0.1582, 0.4717, 0.1374, 0.4606, 0.1895, 0.4495, 0.2091, 0.4555, 0.2032, 0.4854, 0.1807, 0.4786, 0.2296, 0.4575, 0.25, 0.4595, 0.25, 0.49, 0.2266, 0.4877, 0.2909, 0.4555, 0.2704, 0.4575, 0.25, 0.4595, 0.2296, 0.4575, 0.2091, 0.4555, 0.1895, 0.4495, 0.1698, 0.4435, 0.1517, 0.4339, 0.1336, 0.4242, 0.1177, 0.4112, 0.1019, 0.3981, 0.08884, 0.3823, 0.07582, 0.3664, 0.06614, 0.3483, 0.05646, 0.3302, 0.0505, 0.3105, 0.04454, 0.2909, 0.04253, 0.2704, 0.04051, 0.25, 0.04253, 0.2296, 0.04454, 0.2091, 0.0505, 0.1895, 0.05646, 0.1698, 0.06614, 0.1517, 0.07582, 0.1336, 0.08884, 0.1177, 0.1019, 0.1019, 0.1177, 0.08884, 0.1336, 0.07582, 0.1517, 0.06614, 0.1698, 0.05646, 0.1895, 0.0505, 0.2091, 0.04454, 0.2296, 0.04253, 0.25, 0.04051, 0.2704, 0.04253, 0.2909, 0.04454, 0.3105, 0.0505, 0.3302, 0.05646, 0.3483, 0.06614, 0.3664, 0.07582, 0.3823, 0.08884, 0.3981, 0.1019, 0.4112, 0.1177, 0.4242, 0.1336, 0.4339, 0.1517, 0.4435, 0.1698, 0.4495, 0.1895, 0.4555, 0.2091, 0.4575, 0.2296, 0.4595, 0.25, 0.4575, 0.2704, 0.4555, 0.2909, 0.4495, 0.3105, 0.4435, 0.3302, 0.4339, 0.3483, 0.4242, 0.3664, 0.4112, 0.3823, 0.3981, 0.3981, 0.3823, 0.4112, 0.3664, 0.4242, 0.3483, 0.4339, 0.3302, 0.4435, 0.3105, 0.4495, 0.4435, 0.3302, 0.4339, 0.3483, 0.4339, 0.3483, 0.4435, 0.3302, 0.4112, 0.1177, 0.4242, 0.1336, 0.4242, 0.1336, 0.4112, 0.1177, 0.4555, 0.2909, 0.4495, 0.3105, 0.4495, 0.3105, 0.4555, 0.2909, 0.3823, 0.08884, 0.3981, 0.1019, 0.3981, 0.1019, 0.3823, 0.08884, 0.4595, 0.25, 0.4575, 0.2704, 0.4575, 0.2704, 0.4595, 0.25, 0.3483, 0.06614, 0.3664, 0.07582, 0.3664, 0.07582, 0.3483, 0.06614, 0.4555, 0.2091, 0.4575, 0.2296, 0.4575, 0.2296, 0.4555, 0.2091, 0.3105, 0.0505, 0.3302, 0.05646, 0.3302, 0.05646, 0.3105, 0.0505, 0.4435, 0.1698, 0.4495, 0.1895, 0.4495, 0.1895, 0.4435, 0.1698, 0.2704, 0.04253, 0.2909, 0.04454, 0.2909, 0.04454, 0.2704, 0.04253, 0.4242, 0.1336, 0.4339, 0.1517, 0.4339, 0.1517, 0.4242, 0.1336, 0.2296, 0.04253, 0.25, 0.04051, 0.25, 0.04051, 0.2296, 0.04253, 0.3981, 0.1019, 0.4112, 0.1177, 0.4112, 0.1177, 0.3981, 0.1019, 0.1895, 0.0505, 0.2091, 0.04454, 0.2091, 0.04454, 0.1895, 0.0505, 0.3664, 0.07582, 0.3823, 0.08884, 0.3823, 0.08884, 0.3664, 0.07582, 0.1517, 0.06614, 0.1698, 0.05646, 0.1698, 0.05646, 0.1517, 0.06614, 0.3302, 0.05646, 0.3483, 0.06614, 0.3483, 0.06614, 0.3302, 0.05646, 0.1177, 0.08884, 0.1336, 0.07582, 0.1336, 0.07582, 0.1177, 0.08884, 0.2909, 0.04454, 0.3105, 0.0505, 0.3105, 0.0505, 0.2909, 0.04454, 0.08884, 0.1177, 0.1019, 0.1019, 0.1019, 0.1019, 0.08884, 0.1177, 0.25, 0.04051, 0.2704, 0.04253, 0.2704, 0.04253, 0.25, 0.04051, 0.06614, 0.1517, 0.07582, 0.1336, 0.07582, 0.1336, 0.06614, 0.1517, 0.2091, 0.04454, 0.2296, 0.04253, 0.2296, 0.04253, 0.2091, 0.04454, 0.0505, 0.1895, 0.05646, 0.1698, 0.05646, 0.1698, 0.0505, 0.1895, 0.1698, 0.05646, 0.1895, 0.0505, 0.1895, 0.0505, 0.1698, 0.05646, 0.04253, 0.2296, 0.04454, 0.2091, 0.04454, 0.2091, 0.04253, 0.2296, 0.1336, 0.07582, 0.1517, 0.06614, 0.1517, 0.06614, 0.1336, 0.07582, 0.04253, 0.2704, 0.04051, 0.25, 0.04051, 0.25, 0.04253, 0.2704, 0.1019, 0.1019, 0.1177, 0.08884, 0.1177, 0.08884, 0.1019, 0.1019, 0.0505, 0.3105, 0.04454, 0.2909, 0.04454, 0.2909, 0.0505, 0.3105, 0.07582, 0.1336, 0.08884, 0.1177, 0.08884, 0.1177, 0.07582, 0.1336, 0.06614, 0.3483, 0.05646, 0.3302, 0.05646, 0.3302, 0.06614, 0.3483, 0.2704, 0.4575, 0.25, 0.4595, 0.25, 0.4595, 0.2704, 0.4575, 0.05646, 0.1698, 0.06614, 0.1517, 0.06614, 0.1517, 0.05646, 0.1698, 0.08884, 0.3823, 0.07582, 0.3664, 0.07582, 0.3664, 0.08884, 0.3823, 0.3105, 0.4495, 0.2909, 0.4555, 0.2909, 0.4555, 0.3105, 0.4495, 0.04454, 0.2091, 0.0505, 0.1895, 0.0505, 0.1895, 0.04454, 0.2091, 0.1177, 0.4112, 0.1019, 0.3981, 0.1019, 0.3981, 0.1177, 0.4112, 0.3483, 0.4339, 0.3302, 0.4435, 0.3302, 0.4435, 0.3483, 0.4339, 0.04051, 0.25, 0.04253, 0.2296, 0.04253, 0.2296, 0.04051, 0.25, 0.1517, 0.4339, 0.1336, 0.4242, 0.1336, 0.4242, 0.1517, 0.4339, 0.3823, 0.4112, 0.3664, 0.4242, 0.3664, 0.4242, 0.3823, 0.4112, 0.04454, 0.2909, 0.04253, 0.2704, 0.04253, 0.2704, 0.04454, 0.2909, 0.1895, 0.4495, 0.1698, 0.4435, 0.1698, 0.4435, 0.1895, 0.4495, 0.4112, 0.3823, 0.3981, 0.3981, 0.3981, 0.3981, 0.4112, 0.3823, 0.05646, 0.3302, 0.0505, 0.3105, 0.0505, 0.3105, 0.05646, 0.3302, 0.2296, 0.4575, 0.2091, 0.4555, 0.2091, 0.4555, 0.2296, 0.4575, 0.4339, 0.3483, 0.4242, 0.3664, 0.4242, 0.3664, 0.4339, 0.3483, 0.07582, 0.3664, 0.06614, 0.3483, 0.06614, 0.3483, 0.07582, 0.3664, 0.2909, 0.4555, 0.2704, 0.4575, 0.2704, 0.4575, 0.2909, 0.4555, 0.4495, 0.3105, 0.4435, 0.3302, 0.4435, 0.3302, 0.4495, 0.3105, 0.1019, 0.3981, 0.08884, 0.3823, 0.08884, 0.3823, 0.1019, 0.3981, 0.3302, 0.4435, 0.3105, 0.4495, 0.3105, 0.4495, 0.3302, 0.4435, 0.4575, 0.2704, 0.4555, 0.2909, 0.4555, 0.2909, 0.4575, 0.2704, 0.1336, 0.4242, 0.1177, 0.4112, 0.1177, 0.4112, 0.1336, 0.4242, 0.3664, 0.4242, 0.3483, 0.4339, 0.3483, 0.4339, 0.3664, 0.4242, 0.4575, 0.2296, 0.4595, 0.25, 0.4595, 0.25, 0.4575, 0.2296, 0.1698, 0.4435, 0.1517, 0.4339, 0.1517, 0.4339, 0.1698, 0.4435, 0.3981, 0.3981, 0.3823, 0.4112, 0.3823, 0.4112, 0.3981, 0.3981, 0.4495, 0.1895, 0.4555, 0.2091, 0.4555, 0.2091, 0.4495, 0.1895, 0.2091, 0.4555, 0.1895, 0.4495, 0.1895, 0.4495, 0.2091, 0.4555, 0.4242, 0.3664, 0.4112, 0.3823, 0.4112, 0.3823, 0.4242, 0.3664, 0.4339, 0.1517, 0.4435, 0.1698, 0.4435, 0.1698, 0.4339, 0.1517])
me_cylinder.update()

# ---- objects
ob_light = bpy.data.objects.new('Light', light_light)
ob_camera = bpy.data.objects.new('Camera', cam_camera)
ob_cylinder = bpy.data.objects.new('Cylinder', me_cylinder)

# ---- transforms, parenting, visibility, modifiers, constraints
ob_light.location = (4.076, 1.005, 5.904)
ob_light.rotation_euler = (0.6503, 0.05522, 1.866)
ob_light.lock_rotations_4d = False
ob_light.empty_display_type = 'ARROWS'
ob_light.color = (0.0, 0.0, 0.0, 0.0)
ob_light.lineart.crease_threshold = 0.0
ob_camera.location = (7.359, -6.926, 4.958)
ob_camera.rotation_euler = (1.109, 0.0, 0.8149)
ob_camera.lock_rotations_4d = False
ob_camera.empty_display_type = 'ARROWS'
ob_camera.color = (0.0, 0.0, 0.0, 0.0)
ob_camera.display_type = 'WIRE'
ob_camera.lineart.crease_threshold = 0.0
ob_cylinder.location = (0.0, 0.0, 0.0)

# ---- collection membership
col_collection.objects.link(ob_light)
col_collection.objects.link(ob_camera)
col_collection.objects.link(ob_cylinder)

# ---- scene / render settings (as saved in the file)
scene.camera = ob_camera
scene.frame_start = 1; scene.frame_end = 250; scene.frame_set(1)
scene.render.engine = 'BLENDER_EEVEE_NEXT'
bpy.context.view_layer.update()
